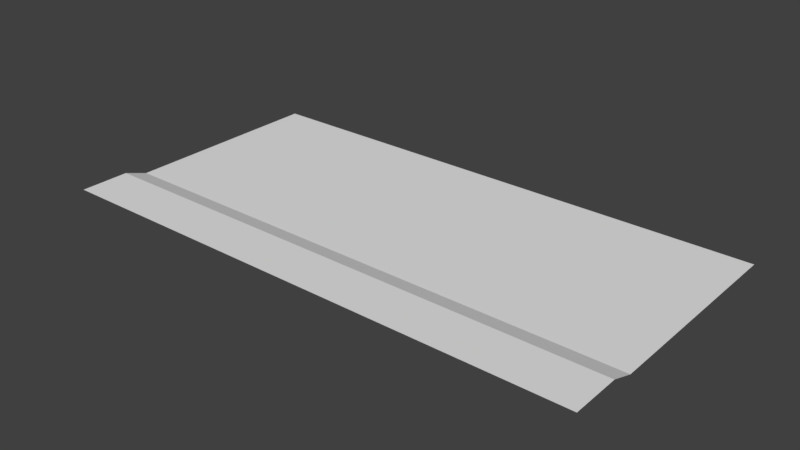 # Source: wall.blend  (saved by Blender 2.79.0; exported with 4.5.12 LTS)
import bpy
from mathutils import Matrix  # noqa: F401  (used for matrix-valued properties, if any)

bpy.ops.wm.read_factory_settings(use_empty=True)
scene = bpy.context.scene
scene.name = 'Scene'

# ---- collections
col_collection_1 = bpy.data.collections.new('Collection 1'); scene.collection.children.link(col_collection_1)

# ---- world
world_world = bpy.data.worlds.new('World'); scene.world = world_world
world_world.color = (0.05088, 0.05088, 0.05088)
world_world.use_sun_shadow = False
world_world.sun_shadow_jitter_overblur = 0.0
world_world.cycles.sampling_method = 'MANUAL'

# ---- meshes
me_cube_001 = bpy.data.meshes.new('Cube.001')
me_cube_001.from_pydata([(-1.919, 6.369e-08, 0.2257), (-1.919, 2.0, 0.1672), (1.919, 6.369e-08, 0.2257), (1.919, 2.0, 0.1672), (-1.919, 0.3498, 0.2257), (1.919, 0.3498, 0.2257), (-1.919, 0.5174, 0.1672), (1.919, 0.5174, 0.1672)], [], [(7, 3, 1, 6), (2, 5, 4, 0), (5, 7, 6, 4)])
_uv = me_cube_001.uv_layers.new(name='UVMap')
_uv.uv.foreach_set('vector', [0.8647, 0.2344, 0.8645, 0.8418, 0.01185, 0.8412, 0.01196, 0.2338, 0.8647, 0.01831, 0.8647, 0.1616, 0.01197, 0.1611, 0.012, 0.01776, 0.8647, 0.1616, 0.8647, 0.2344, 0.01196, 0.2338, 0.01197, 0.1611])
me_cube_001.use_remesh_preserve_volume = False
me_cube_001.use_remesh_preserve_attributes = False
me_cube_001.use_mirror_vertex_groups = False
me_cube_001.update()

# ---- objects
ob_cube = bpy.data.objects.new('Cube', me_cube_001)

# ---- transforms, parenting, visibility, modifiers, constraints
ob_cube.location = (0.0, 0.0, 0.0)
ob_cube.lineart.crease_threshold = 0.0

# ---- collection membership
col_collection_1.objects.link(ob_cube)

# ---- scene / render settings (as saved in the file)
scene.frame_start = 1; scene.frame_end = 250; scene.frame_set(1)
scene.render.engine = 'BLENDER_EEVEE_NEXT'
scene.render.resolution_percentage = 50
scene.render.dither_intensity = 0.0
scene.cycles.use_denoising = False
scene.cycles.samples = 128
scene.cycles.sampling_pattern = 'TABULATED_SOBOL'
scene.cycles.use_adaptive_sampling = False
scene.cycles.use_light_tree = False
scene.cycles.blur_glossy = 0.0
scene.cycles.sample_clamp_indirect = 0.0
scene.view_settings.view_transform = 'Standard'
bpy.context.view_layer.update()

# ---- added for rendering (the .blend has no active camera and no usable light): camera, sun
cam_auto = bpy.data.cameras.new('AutoCamera')
cam_auto.lens = 50.0
cam_auto.sensor_width = 36.0
cam_auto.clip_end = 1000.0
ob_auto_camera = bpy.data.objects.new('AutoCamera', cam_auto)
scene.collection.objects.link(ob_auto_camera)
ob_auto_camera.location = (4.00511, -3.80614, 3.40055)
ob_auto_camera.rotation_euler = (1.09748, -7.21219e-08, 0.694738)
scene.camera = ob_auto_camera
light_auto_sun = bpy.data.lights.new('AutoSun', 'SUN')
light_auto_sun.energy = 3.0
light_auto_sun.angle = 0.0523599
ob_auto_sun = bpy.data.objects.new('AutoSun', light_auto_sun)
scene.collection.objects.link(ob_auto_sun)
ob_auto_sun.rotation_euler = (0.872665, 0.174533, 0.523599)
bpy.context.view_layer.update()
